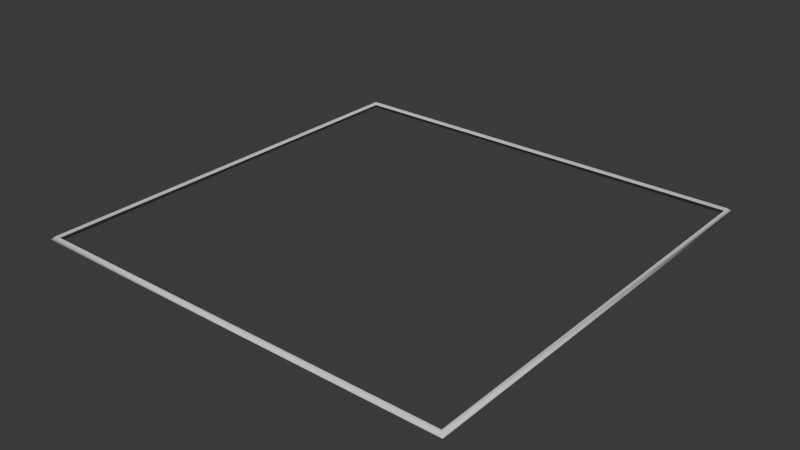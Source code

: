 # Source: GeoNodeRectangle.blend  (saved by Blender 4.3.32; exported with 4.5.12 LTS)
import bpy
from mathutils import Matrix  # noqa: F401  (used for matrix-valued properties, if any)

bpy.ops.wm.read_factory_settings(use_empty=True)
scene = bpy.context.scene
scene.name = 'Scene'

# ---- collections
col_collection = bpy.data.collections.new('Collection'); scene.collection.children.link(col_collection)

# ---- node groups
ng_geonoderectangle = bpy.data.node_groups.new('GeoNodeRectangle', 'GeometryNodeTree')
_s = ng_geonoderectangle.interface.new_socket(name='Geometry', in_out='OUTPUT', socket_type='NodeSocketGeometry')
_s = ng_geonoderectangle.interface.new_socket(name='Geometry', in_out='INPUT', socket_type='NodeSocketGeometry')
_s = ng_geonoderectangle.interface.new_socket(name='Dim X', in_out='INPUT', socket_type='NodeSocketFloat')
_s.subtype = 'DISTANCE'
_s = ng_geonoderectangle.interface.new_socket(name='Dim Y', in_out='INPUT', socket_type='NodeSocketFloat')
_s.subtype = 'DISTANCE'
_s = ng_geonoderectangle.interface.new_socket(name='Line Thickness', in_out='INPUT', socket_type='NodeSocketFloat')
_s.subtype = 'DISTANCE'
_s = ng_geonoderectangle.interface.new_socket(name='Include X', in_out='INPUT', socket_type='NodeSocketBool')
_s = ng_geonoderectangle.interface.new_socket(name='Text', in_out='INPUT', socket_type='NodeSocketString')
_s = ng_geonoderectangle.interface.new_socket(name='Text Size', in_out='INPUT', socket_type='NodeSocketFloat')
_s.subtype = 'DISTANCE'
_s = ng_geonoderectangle.interface.new_socket(name='Text Y Offset', in_out='INPUT', socket_type='NodeSocketFloat')
_s.subtype = 'DISTANCE'
_s = ng_geonoderectangle.interface.new_socket(name='Material', in_out='INPUT', socket_type='NodeSocketMaterial')
_s = ng_geonoderectangle.interface.new_socket(name='Cutout Size', in_out='INPUT', socket_type='NodeSocketVector')
_s.subtype = 'TRANSLATION'
_s.min_value = 0.0
_s = ng_geonoderectangle.interface.new_socket(name='Cutout Location', in_out='INPUT', socket_type='NodeSocketVector')
_s.subtype = 'TRANSLATION'
ng_geonoderectangle.is_modifier = True
_N = ng_geonoderectangle.nodes; _L = ng_geonoderectangle.links
n0 = _N.new('NodeGroupInput'); n0.name = 'Group Input'; n0.location = (240, -280)
n1 = _N.new('NodeGroupOutput'); n1.name = 'Group Output'; n1.location = (2940, -360)
n2 = _N.new('GeometryNodeJoinGeometry'); n2.name = 'Join Geometry'; n2.location = (2400, -240)
n3 = _N.new('NodeGroupInput'); n3.name = 'Group Input.004'; n3.location = (2400, -460)
n4 = _N.new('GeometryNodeSetMaterial'); n4.name = 'Set Material'; n4.location = (2680, -360)
n5 = _N.new('GeometryNodeCurvePrimitiveQuadrilateral'); n5.name = 'Quadrilateral'; n5.location = (840, -320)
n5.hide = True
n6 = _N.new('GeometryNodeCurveToMesh'); n6.name = 'Curve to Mesh'; n6.location = (1020, -340)
n6.hide = True
n7 = _N.new('GeometryNodeCurvePrimitiveCircle'); n7.name = 'Curve Circle'; n7.location = (840, -360)
n7.hide = True
n7.inputs[0].default_value = 3
n8 = _N.new('GeometryNodeTransform'); n8.name = 'Transform Geometry.003'; n8.location = (1300, -360)
n8.hide = True
n9 = _N.new('ShaderNodeCombineXYZ'); n9.name = 'Combine XYZ'; n9.location = (1100, -440)
n9.hide = True
n10 = _N.new('ShaderNodeMath'); n10.name = 'Math.002'; n10.location = (560, -440)
n10.hide = True
n10.operation = 'DIVIDE'
n10.inputs[1].default_value = 2.0
n11 = _N.new('ShaderNodeMath'); n11.name = 'Math.004'; n11.location = (560, -480)
n11.hide = True
n11.operation = 'DIVIDE'
n11.inputs[1].default_value = 2.0
n12 = _N.new('GeometryNodeCurvePrimitiveLine'); n12.name = 'Curve Line'; n12.location = (840, -620)
n12.hide = True
n13 = _N.new('GeometryNodeCurveToMesh'); n13.name = 'Curve to Mesh.001'; n13.location = (1140, -580)
n14 = _N.new('ShaderNodeCombineXYZ'); n14.name = 'Combine XYZ.001'; n14.location = (580, -640)
n14.hide = True
n15 = _N.new('GeometryNodeCurvePrimitiveLine'); n15.name = 'Curve Line.001'; n15.location = (840, -860)
n15.hide = True
n16 = _N.new('GeometryNodeCurveToMesh'); n16.name = 'Curve to Mesh.002'; n16.location = (1140, -760)
n17 = _N.new('ShaderNodeCombineXYZ'); n17.name = 'Combine XYZ.002'; n17.location = (580, -900)
n17.hide = True
n18 = _N.new('ShaderNodeCombineXYZ'); n18.name = 'Combine XYZ.003'; n18.location = (580, -840)
n18.hide = True
n19 = _N.new('GeometryNodeSwitch'); n19.name = 'Switch'; n19.location = (1680, -620)
n20 = _N.new('GeometryNodeJoinGeometry'); n20.name = 'Join Geometry.001'; n20.location = (1440, -660)
n21 = _N.new('NodeGroupInput'); n21.name = 'Group Input.001'; n21.location = (1440, -860)
n22 = _N.new('GeometryNodeStringToCurves'); n22.name = 'String to Curves'; n22.location = (1380, 420)
n22.font = None
n22.align_x = 'CENTER'
n22.align_y = 'MIDDLE'
n23 = _N.new('NodeGroupInput'); n23.name = 'Group Input.002'; n23.location = (1120, 160)
n24 = _N.new('GeometryNodeFillCurve'); n24.name = 'Fill Curve'; n24.location = (1660, 400)
n25 = _N.new('GeometryNodeTransform'); n25.name = 'Transform Geometry.004'; n25.location = (2080, 100)
n25.hide = True
n26 = _N.new('ShaderNodeCombineXYZ'); n26.name = 'Combine XYZ.004'; n26.location = (1780, 60)
n27 = _N.new('ShaderNodeMath'); n27.name = 'Math'; n27.location = (1460, 20)
n27.hide = True
n27.operation = 'DIVIDE'
n27.inputs[1].default_value = 2.0
n28 = _N.new('ShaderNodeMath'); n28.name = 'Math.001'; n28.location = (1420, -40)
n28.hide = True
n28.operation = 'DIVIDE'
n28.inputs[1].default_value = 2.0
n29 = _N.new('GeometryNodeMeshCube'); n29.name = 'Cube'; n29.location = (1680, -800)
n29.hide = True
n30 = _N.new('GeometryNodeMeshBoolean'); n30.name = 'Mesh Boolean'; n30.location = (2140, -200)
n31 = _N.new('GeometryNodeTransform'); n31.name = 'Transform Geometry'; n31.location = (1900, -720)
n32 = _N.new('ShaderNodeMath'); n32.name = 'Math.003'; n32.location = (1580, -120)
n32.hide = True
n33 = _N.new('GeometryNodeInputNamedAttribute'); n33.name = 'Named Attribute'; n33.location = (995, -340)
n33.inputs[0].default_value = 'radius'
n34 = _N.new('GeometryNodeSwitch'); n34.name = 'Switch.001'; n34.location = (995, -340)
n34.input_type = 'FLOAT'
n34.inputs[1].default_value = 1.0
n35 = _N.new('GeometryNodeInputNamedAttribute'); n35.name = 'Named Attribute.001'; n35.location = (1115, -760)
n35.inputs[0].default_value = 'radius'
n36 = _N.new('GeometryNodeSwitch'); n36.name = 'Switch.002'; n36.location = (1115, -760)
n36.input_type = 'FLOAT'
n36.inputs[1].default_value = 1.0
n37 = _N.new('GeometryNodeInputNamedAttribute'); n37.name = 'Named Attribute.002'; n37.location = (1115, -580)
n37.inputs[0].default_value = 'radius'
n38 = _N.new('GeometryNodeSwitch'); n38.name = 'Switch.003'; n38.location = (1115, -580)
n38.input_type = 'FLOAT'
n38.inputs[1].default_value = 1.0
_L.new(n4.outputs[0], n1.inputs[0])
_L.new(n2.outputs[0], n4.inputs[0])
_L.new(n3.outputs[8], n4.inputs[2])
_L.new(n5.outputs[0], n6.inputs[0])
_L.new(n7.outputs[0], n6.inputs[1])
_L.new(n0.outputs[3], n7.inputs[4])
_L.new(n30.outputs[0], n2.inputs[0])
_L.new(n6.outputs[0], n8.inputs[0])
_L.new(n0.outputs[1], n5.inputs[0])
_L.new(n0.outputs[2], n5.inputs[1])
_L.new(n9.outputs[0], n8.inputs[1])
_L.new(n0.outputs[1], n10.inputs[0])
_L.new(n10.outputs[0], n9.inputs[0])
_L.new(n0.outputs[2], n11.inputs[0])
_L.new(n11.outputs[0], n9.inputs[1])
_L.new(n12.outputs[0], n13.inputs[0])
_L.new(n7.outputs[0], n13.inputs[1])
_L.new(n14.outputs[0], n12.inputs[1])
_L.new(n0.outputs[1], n14.inputs[0])
_L.new(n0.outputs[2], n14.inputs[1])
_L.new(n15.outputs[0], n16.inputs[0])
_L.new(n17.outputs[0], n15.inputs[1])
_L.new(n18.outputs[0], n15.inputs[0])
_L.new(n0.outputs[1], n18.inputs[0])
_L.new(n0.outputs[2], n17.inputs[1])
_L.new(n7.outputs[0], n16.inputs[1])
_L.new(n16.outputs[0], n20.inputs[0])
_L.new(n13.outputs[0], n20.inputs[0])
_L.new(n20.outputs[0], n19.inputs[2])
_L.new(n21.outputs[4], n19.inputs[0])
_L.new(n19.outputs[0], n2.inputs[0])
_L.new(n23.outputs[5], n22.inputs[0])
_L.new(n25.outputs[0], n2.inputs[0])
_L.new(n22.outputs[0], n24.inputs[0])
_L.new(n23.outputs[6], n22.inputs[1])
_L.new(n24.outputs[0], n25.inputs[0])
_L.new(n26.outputs[0], n25.inputs[1])
_L.new(n23.outputs[1], n27.inputs[0])
_L.new(n27.outputs[0], n26.inputs[0])
_L.new(n23.outputs[2], n28.inputs[0])
_L.new(n32.outputs[0], n26.inputs[1])
_L.new(n8.outputs[0], n30.inputs[0])
_L.new(n31.outputs[0], n30.inputs[1])
_L.new(n29.outputs[0], n31.inputs[0])
_L.new(n21.outputs[9], n29.inputs[0])
_L.new(n21.outputs[10], n31.inputs[1])
_L.new(n28.outputs[0], n32.inputs[0])
_L.new(n23.outputs[7], n32.inputs[1])
_L.new(n33.outputs[1], n34.inputs[0])
_L.new(n33.outputs[0], n34.inputs[2])
_L.new(n34.outputs[0], n6.inputs[2])
_L.new(n35.outputs[1], n36.inputs[0])
_L.new(n35.outputs[0], n36.inputs[2])
_L.new(n36.outputs[0], n16.inputs[2])
_L.new(n37.outputs[1], n38.inputs[0])
_L.new(n37.outputs[0], n38.inputs[2])
_L.new(n38.outputs[0], n13.inputs[2])
n1.is_active_output = True

# ---- world
world_world = bpy.data.worlds.new('World'); scene.world = world_world
world_world.use_nodes = True; world_world.node_tree.nodes.clear()
_N = world_world.node_tree.nodes; _L = world_world.node_tree.links
n0 = _N.new('ShaderNodeOutputWorld'); n0.name = 'World Output'; n0.location = (300, 300)
n1 = _N.new('ShaderNodeBackground'); n1.name = 'Background'; n1.location = (10, 300)
n1.inputs[0].default_value = (0.05088, 0.05088, 0.05088, 1.0)
_L.new(n1.outputs[0], n0.inputs[0])
n0.is_active_output = True
world_world.color = (0.05088, 0.05088, 0.05088)
world_world.sun_shadow_jitter_overblur = 0.0

# ---- meshes
me_cube = bpy.data.meshes.new('Cube')
me_cube.from_pydata([(-0.3048, -0.3048, -0.3048), (-0.3048, -0.3048, 0.3048), (-0.3048, 0.3048, -0.3048), (-0.3048, 0.3048, 0.3048), (0.3048, -0.3048, -0.3048), (0.3048, -0.3048, 0.3048), (0.3048, 0.3048, -0.3048), (0.3048, 0.3048, 0.3048)], [], [(0, 1, 3, 2), (2, 3, 7, 6), (6, 7, 5, 4), (4, 5, 1, 0), (2, 6, 4, 0), (7, 3, 1, 5)])
_uv = me_cube.uv_layers.new(name='UVMap')
_uv.uv.foreach_set('vector', [0.375, 0.0, 0.625, 0.0, 0.625, 0.25, 0.375, 0.25, 0.375, 0.25, 0.625, 0.25, 0.625, 0.5, 0.375, 0.5, 0.375, 0.5, 0.625, 0.5, 0.625, 0.75, 0.375, 0.75, 0.375, 0.75, 0.625, 0.75, 0.625, 1.0, 0.375, 1.0, 0.125, 0.5, 0.375, 0.5, 0.375, 0.75, 0.125, 0.75, 0.625, 0.5, 0.875, 0.5, 0.875, 0.75, 0.625, 0.75])
me_cube.update()

# ---- objects
ob_geonoderectangle = bpy.data.objects.new('GeoNodeRectangle', me_cube)

# ---- transforms, parenting, visibility, modifiers, constraints
ob_geonoderectangle.location = (0.0, 0.0, 0.0)
ob_geonoderectangle.color = (0.0, 0.0, 0.0, 1.0)
_m = ob_geonoderectangle.modifiers.new('GeometryNodes', 'NODES')
_m.node_group = ng_geonoderectangle
_gi = [s.identifier for s in ng_geonoderectangle.interface.items_tree if s.item_type == 'SOCKET' and s.in_out == 'INPUT']
_m[_gi[1]] = 0.3048  # Dim X
_m[_gi[2]] = 0.3048  # Dim Y
_m[_gi[3]] = 0.00254  # Line Thickness
_m[_gi[5]] = 'TEXT'  # Text
_m[_gi[6]] = 0.09398  # Text Size
_m[_gi[8]] = None  # Material

# ---- collection membership
col_collection.objects.link(ob_geonoderectangle)

# ---- scene / render settings (as saved in the file)
scene.frame_start = 1; scene.frame_end = 250; scene.frame_set(32)
scene.render.engine = 'BLENDER_EEVEE_NEXT'
scene.eevee.use_raytracing = True
bpy.context.view_layer.update()

# ---- added for rendering (the .blend has no active camera and no usable light): camera, sun
cam_auto = bpy.data.cameras.new('AutoCamera')
cam_auto.lens = 50.0
cam_auto.sensor_width = 36.0
cam_auto.clip_end = 1000.0
ob_auto_camera = bpy.data.objects.new('AutoCamera', cam_auto)
scene.collection.objects.link(ob_auto_camera)
ob_auto_camera.location = (0.555941, -0.331849, 0.322833)
ob_auto_camera.rotation_euler = (1.09748, -7.21219e-08, 0.694738)
scene.camera = ob_auto_camera
light_auto_sun = bpy.data.lights.new('AutoSun', 'SUN')
light_auto_sun.energy = 3.0
light_auto_sun.angle = 0.0523599
ob_auto_sun = bpy.data.objects.new('AutoSun', light_auto_sun)
scene.collection.objects.link(ob_auto_sun)
ob_auto_sun.rotation_euler = (0.872665, 0.174533, 0.523599)
bpy.context.view_layer.update()
